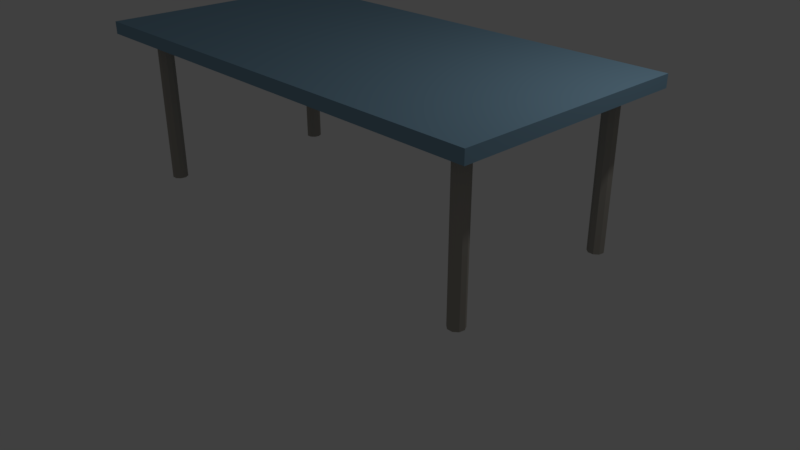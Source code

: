 # Source: desk.blend  (saved by Blender 2.78.0; exported with 4.5.12 LTS)
import bpy
from mathutils import Matrix  # noqa: F401  (used for matrix-valued properties, if any)

bpy.ops.wm.read_factory_settings(use_empty=True)
scene = bpy.context.scene
scene.name = 'Scene'

# ---- collections
col_collection_1 = bpy.data.collections.new('Collection 1'); scene.collection.children.link(col_collection_1)

# ---- materials (node trees are filled in below, after node groups)
mat_leg = bpy.data.materials.new('leg')
mat_leg.alpha_threshold = 0.0
mat_leg.use_transparent_shadow = False
mat_leg.diffuse_color = (0.3844, 0.359, 0.3157, 1.0)
mat_leg.roughness = 0.5
mat_whitetop = bpy.data.materials.new('whiteTop')
mat_whitetop.alpha_threshold = 0.0
mat_whitetop.use_transparent_shadow = False
mat_whitetop.diffuse_color = (0.2232, 0.3763, 0.4969, 1.0)
mat_whitetop.roughness = 0.5
mat_whitetop.line_color = (0.0, 0.0, 0.0, 1.0)

# ---- material node trees

# ---- world
world_world = bpy.data.worlds.new('World'); scene.world = world_world
world_world.color = (0.05088, 0.05088, 0.05088)
world_world.use_sun_shadow = False
world_world.sun_shadow_jitter_overblur = 0.0
world_world.cycles.sampling_method = 'MANUAL'

# ---- cameras
cam_camera = bpy.data.cameras.new('Camera')
cam_camera.clip_end = 100.0
cam_camera.lens = 35.0
cam_camera.sensor_width = 32.0
cam_camera.sensor_height = 18.0
cam_camera.ortho_scale = 7.314
cam_camera.dof.focus_distance = 0.0
cam_camera.dof.aperture_fstop = 128.0

# ---- lights
light_lamp = bpy.data.lights.new('Lamp', 'POINT')
light_lamp.transmission_factor = 0.0
light_lamp.cutoff_distance = 30.0
light_lamp.energy = 100.0
light_lamp.shadow_buffer_clip_start = 1.001
light_lamp.shadow_soft_size = 0.1
light_lamp.shadow_maximum_resolution = 0.006
light_lamp.use_absolute_resolution = True

# ---- meshes
me_cylinder_003 = bpy.data.meshes.new('Cylinder.003')
me_cylinder_003.from_pydata([(0.0, 0.1, -1.0), (0.0, 0.1, 1.0), (0.06428, 0.0766, -1.0), (0.06428, 0.0766, 1.0), (0.09848, 0.01736, -1.0), (0.09848, 0.01736, 1.0), (0.0866, -0.05, -1.0), (0.0866, -0.05, 1.0), (0.0342, -0.09397, -1.0), (0.0342, -0.09397, 1.0), (-0.0342, -0.09397, -1.0), (-0.0342, -0.09397, 1.0), (-0.0866, -0.05, -1.0), (-0.0866, -0.05, 1.0), (-0.09848, 0.01736, -1.0), (-0.09848, 0.01736, 1.0), (-0.06428, 0.0766, -1.0), (-0.06428, 0.0766, 1.0)], [], [(0, 1, 3, 2), (2, 3, 5, 4), (4, 5, 7, 6), (6, 7, 9, 8), (8, 9, 11, 10), (10, 11, 13, 12), (12, 13, 15, 14), (3, 1, 17, 15, 13, 11, 9, 7, 5), (14, 15, 17, 16), (16, 17, 1, 0), (0, 2, 4, 6, 8, 10, 12, 14, 16)])
me_cylinder_003.materials.append(mat_leg)
me_cylinder_003.use_remesh_preserve_volume = False
me_cylinder_003.use_remesh_preserve_attributes = False
me_cylinder_003.use_mirror_vertex_groups = False
me_cylinder_003.update()
me_cylinder_002 = bpy.data.meshes.new('Cylinder.002')
me_cylinder_002.from_pydata([(0.0, 0.1, -1.0), (0.0, 0.1, 1.0), (0.06428, 0.0766, -1.0), (0.06428, 0.0766, 1.0), (0.09848, 0.01736, -1.0), (0.09848, 0.01736, 1.0), (0.0866, -0.05, -1.0), (0.0866, -0.05, 1.0), (0.0342, -0.09397, -1.0), (0.0342, -0.09397, 1.0), (-0.0342, -0.09397, -1.0), (-0.0342, -0.09397, 1.0), (-0.0866, -0.05, -1.0), (-0.0866, -0.05, 1.0), (-0.09848, 0.01736, -1.0), (-0.09848, 0.01736, 1.0), (-0.06428, 0.0766, -1.0), (-0.06428, 0.0766, 1.0)], [], [(0, 1, 3, 2), (2, 3, 5, 4), (4, 5, 7, 6), (6, 7, 9, 8), (8, 9, 11, 10), (10, 11, 13, 12), (12, 13, 15, 14), (3, 1, 17, 15, 13, 11, 9, 7, 5), (14, 15, 17, 16), (16, 17, 1, 0), (0, 2, 4, 6, 8, 10, 12, 14, 16)])
me_cylinder_002.materials.append(mat_leg)
me_cylinder_002.use_remesh_preserve_volume = False
me_cylinder_002.use_remesh_preserve_attributes = False
me_cylinder_002.use_mirror_vertex_groups = False
me_cylinder_002.update()
me_cylinder_001 = bpy.data.meshes.new('Cylinder.001')
me_cylinder_001.from_pydata([(0.0, 0.1, -1.0), (0.0, 0.1, 1.0), (0.06428, 0.0766, -1.0), (0.06428, 0.0766, 1.0), (0.09848, 0.01736, -1.0), (0.09848, 0.01736, 1.0), (0.0866, -0.05, -1.0), (0.0866, -0.05, 1.0), (0.0342, -0.09397, -1.0), (0.0342, -0.09397, 1.0), (-0.0342, -0.09397, -1.0), (-0.0342, -0.09397, 1.0), (-0.0866, -0.05, -1.0), (-0.0866, -0.05, 1.0), (-0.09848, 0.01736, -1.0), (-0.09848, 0.01736, 1.0), (-0.06428, 0.0766, -1.0), (-0.06428, 0.0766, 1.0)], [], [(0, 1, 3, 2), (2, 3, 5, 4), (4, 5, 7, 6), (6, 7, 9, 8), (8, 9, 11, 10), (10, 11, 13, 12), (12, 13, 15, 14), (3, 1, 17, 15, 13, 11, 9, 7, 5), (14, 15, 17, 16), (16, 17, 1, 0), (0, 2, 4, 6, 8, 10, 12, 14, 16)])
me_cylinder_001.materials.append(mat_leg)
me_cylinder_001.use_remesh_preserve_volume = False
me_cylinder_001.use_remesh_preserve_attributes = False
me_cylinder_001.use_mirror_vertex_groups = False
me_cylinder_001.update()
me_cylinder = bpy.data.meshes.new('Cylinder')
me_cylinder.from_pydata([(0.0, 0.1, -1.0), (0.0, 0.1, 1.0), (0.06428, 0.0766, -1.0), (0.06428, 0.0766, 1.0), (0.09848, 0.01736, -1.0), (0.09848, 0.01736, 1.0), (0.0866, -0.05, -1.0), (0.0866, -0.05, 1.0), (0.0342, -0.09397, -1.0), (0.0342, -0.09397, 1.0), (-0.0342, -0.09397, -1.0), (-0.0342, -0.09397, 1.0), (-0.0866, -0.05, -1.0), (-0.0866, -0.05, 1.0), (-0.09848, 0.01736, -1.0), (-0.09848, 0.01736, 1.0), (-0.06428, 0.0766, -1.0), (-0.06428, 0.0766, 1.0)], [], [(0, 1, 3, 2), (2, 3, 5, 4), (4, 5, 7, 6), (6, 7, 9, 8), (8, 9, 11, 10), (10, 11, 13, 12), (12, 13, 15, 14), (3, 1, 17, 15, 13, 11, 9, 7, 5), (14, 15, 17, 16), (16, 17, 1, 0), (0, 2, 4, 6, 8, 10, 12, 14, 16)])
me_cylinder.materials.append(mat_leg)
me_cylinder.use_remesh_preserve_volume = False
me_cylinder.use_remesh_preserve_attributes = False
me_cylinder.use_mirror_vertex_groups = False
me_cylinder.update()
me_cube = bpy.data.meshes.new('Cube')
me_cube.from_pydata([(3.0, 1.105, 2.57), (3.0, -1.967, 2.57), (-3.0, -1.967, 2.57), (-3.0, 1.105, 2.57), (3.0, 1.105, 2.727), (3.0, -1.967, 2.727), (-3.0, -1.967, 2.727), (-3.0, 1.105, 2.727)], [], [(0, 1, 2, 3), (4, 7, 6, 5), (0, 4, 5, 1), (1, 5, 6, 2), (2, 6, 7, 3), (4, 0, 3, 7)])
me_cube.materials.append(mat_whitetop)
me_cube.use_remesh_preserve_volume = False
me_cube.use_remesh_preserve_attributes = False
me_cube.use_mirror_vertex_groups = False
me_cube.update()

# ---- objects
ob_leg_003 = bpy.data.objects.new('leg.003', me_cylinder_003)
ob_leg_002 = bpy.data.objects.new('leg.002', me_cylinder_002)
ob_leg_001 = bpy.data.objects.new('leg.001', me_cylinder_001)
ob_leg = bpy.data.objects.new('leg', me_cylinder)
ob_top = bpy.data.objects.new('top', me_cube)
ob_lamp = bpy.data.objects.new('Lamp', light_lamp)
ob_camera = bpy.data.objects.new('Camera', cam_camera)

# ---- transforms, parenting, visibility, modifiers, constraints
ob_leg_003.location = (2.615, -1.167, 1.012)
ob_leg_003.lineart.crease_threshold = 0.0
ob_leg_002.location = (-2.526, -1.167, 1.012)
ob_leg_002.lineart.crease_threshold = 0.0
ob_leg_001.location = (-2.526, 1.133, 1.012)
ob_leg_001.lineart.crease_threshold = 0.0
ob_leg.location = (2.615, 1.133, 1.012)
ob_leg.lineart.crease_threshold = 0.0
ob_top.location = (0.0, 0.4088, -0.636)
ob_top.lock_rotations_4d = False
ob_top.empty_display_type = 'ARROWS'
ob_top.lineart.crease_threshold = 0.0
ob_lamp.location = (4.076, 1.005, 5.268)
ob_lamp.rotation_euler = (0.6503, 0.05522, 1.866)
ob_lamp.lock_rotations_4d = False
ob_lamp.empty_display_type = 'ARROWS'
ob_lamp.color = (0.0, 0.0, 0.0, 0.0)
ob_lamp.lineart.crease_threshold = 0.0
ob_camera.location = (7.481, -6.508, 4.708)
ob_camera.rotation_euler = (1.109, 0.0, 0.8149)
ob_camera.lock_rotations_4d = False
ob_camera.empty_display_type = 'ARROWS'
ob_camera.color = (0.0, 0.0, 0.0, 0.0)
ob_camera.display_type = 'WIRE'
ob_camera.lineart.crease_threshold = 0.0

# ---- collection membership
col_collection_1.objects.link(ob_leg_003)
col_collection_1.objects.link(ob_leg_002)
col_collection_1.objects.link(ob_leg_001)
col_collection_1.objects.link(ob_leg)
col_collection_1.objects.link(ob_top)
col_collection_1.objects.link(ob_lamp)
col_collection_1.objects.link(ob_camera)

# ---- scene / render settings (as saved in the file)
scene.camera = ob_camera
scene.frame_start = 1; scene.frame_end = 250; scene.frame_set(0)
scene.render.engine = 'BLENDER_EEVEE_NEXT'
scene.render.resolution_percentage = 50
scene.render.dither_intensity = 0.0
scene.cycles.use_denoising = False
scene.cycles.samples = 128
scene.cycles.sampling_pattern = 'TABULATED_SOBOL'
scene.cycles.light_sampling_threshold = 0.0
scene.cycles.use_adaptive_sampling = False
scene.cycles.use_light_tree = False
scene.cycles.blur_glossy = 0.0
scene.cycles.sample_clamp_indirect = 0.0
scene.view_settings.view_transform = 'Standard'
bpy.context.view_layer.update()
